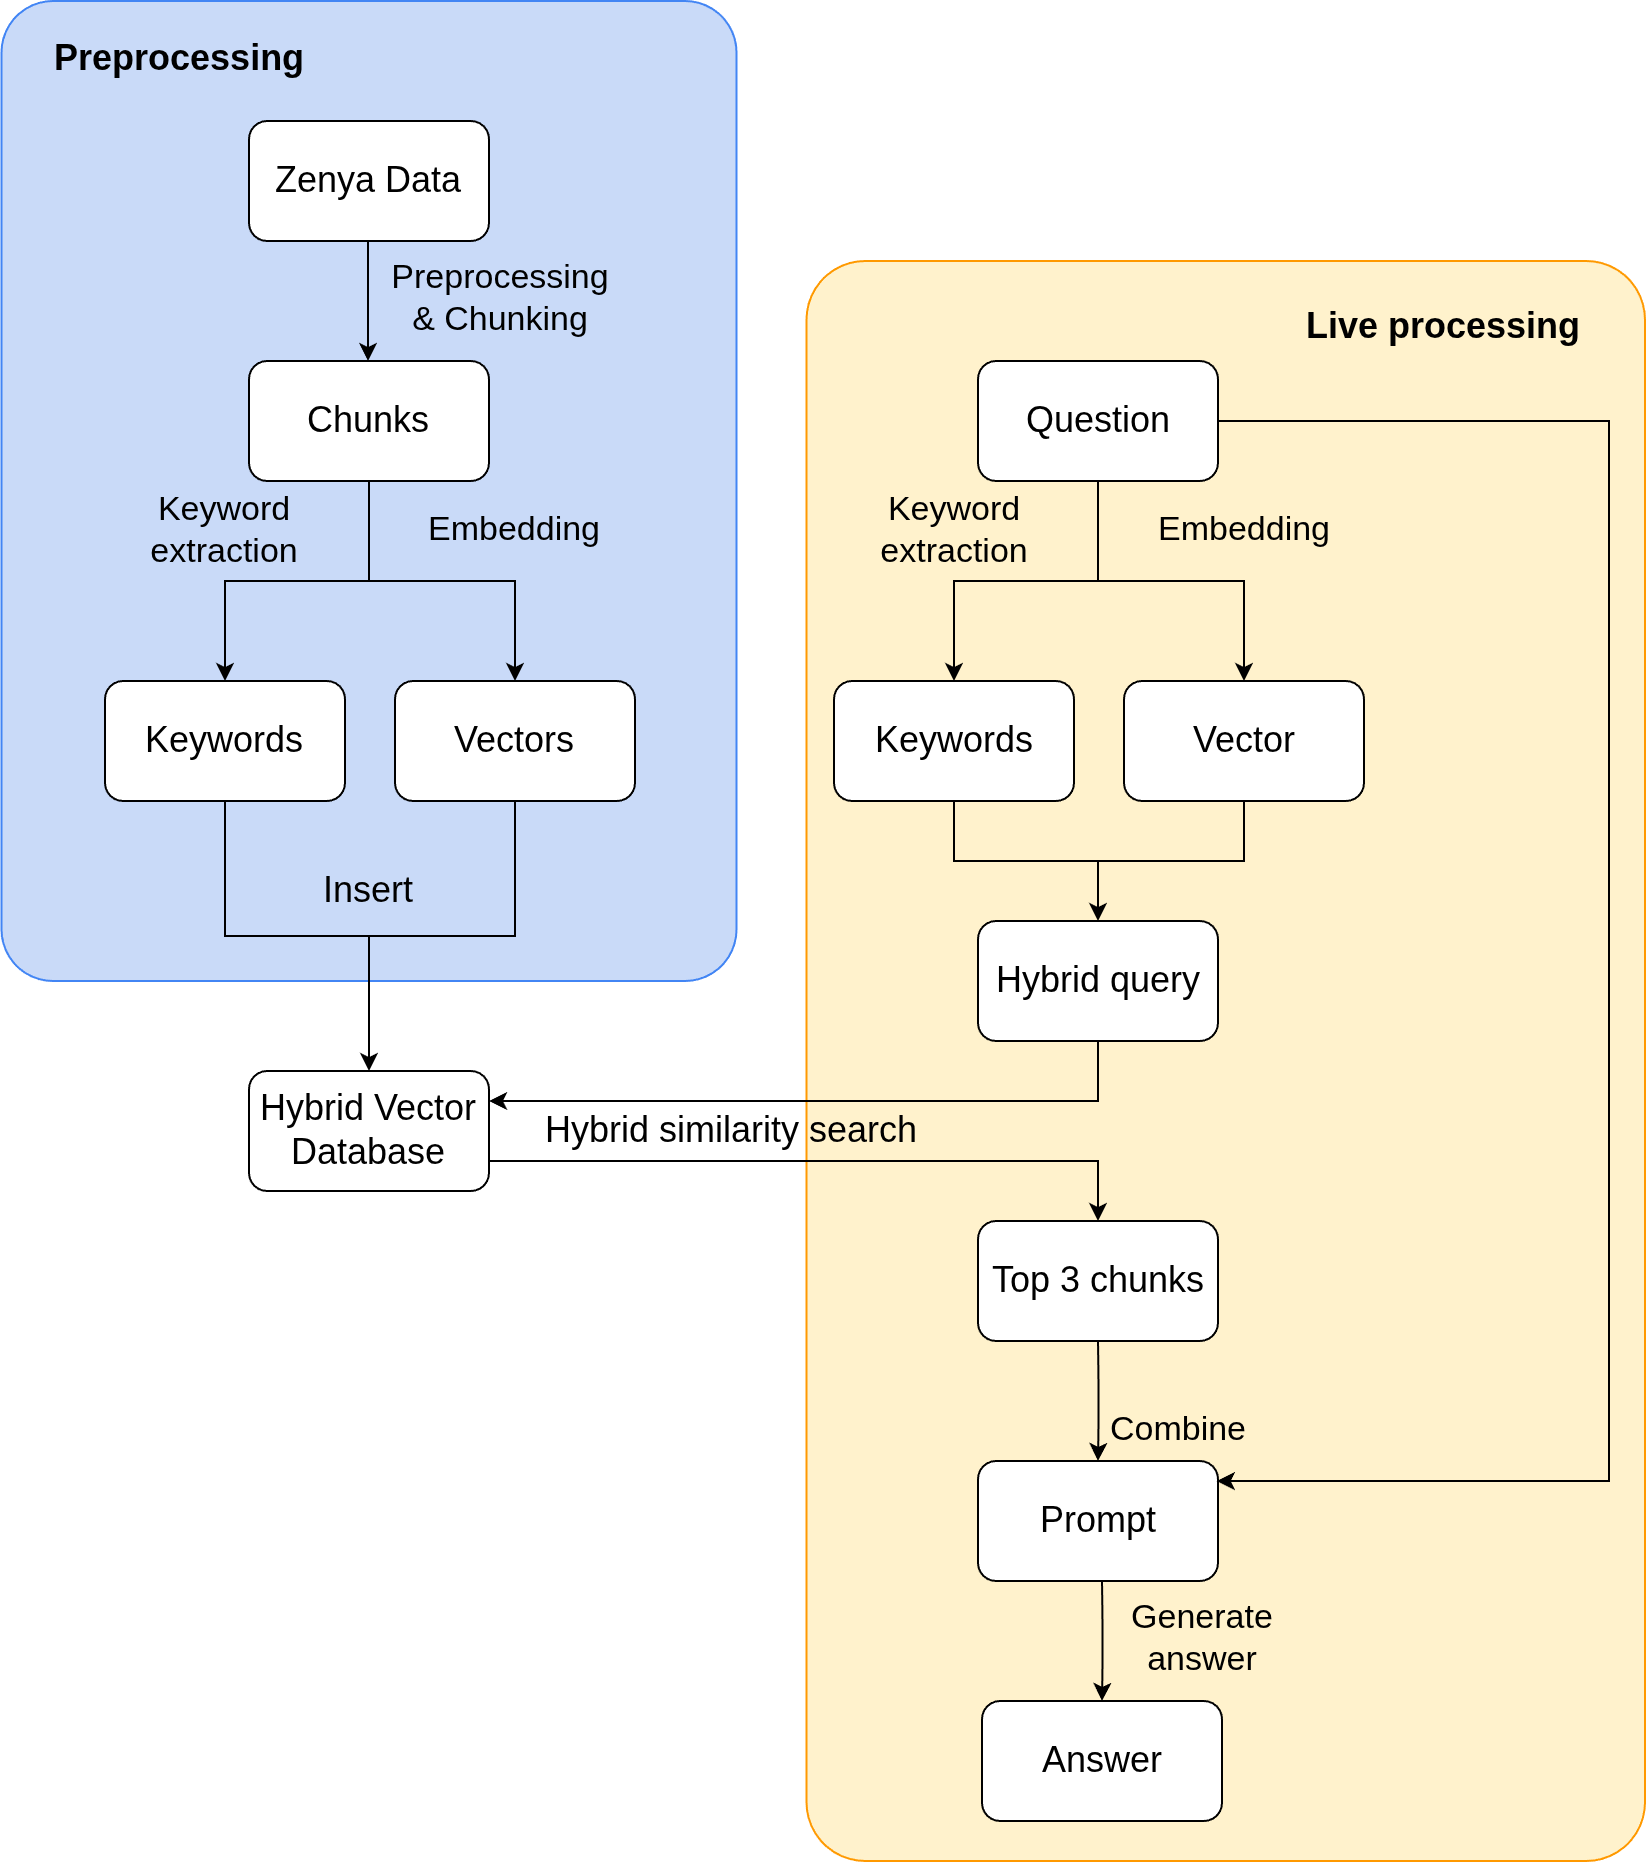

The diagram above was exported from draw.io. Its source (the exported page's mxGraphModel, read from the mxfile embedded in the PNG):
<mxGraphModel dx="2210" dy="1859" grid="1" gridSize="10" guides="1" tooltips="1" connect="1" arrows="1" fold="1" page="1" pageScale="1" pageWidth="850" pageHeight="1100" math="0" shadow="0">
  <root>
    <mxCell id="0" />
    <mxCell id="1" parent="0" />
    <mxCell id="QglbfoAaLyc2vWJjJ1_B-2" value="&lt;div&gt;&lt;b&gt;&amp;nbsp; &amp;nbsp; &amp;nbsp;Live processing&amp;nbsp; &amp;nbsp; &amp;nbsp;&amp;nbsp;&lt;/b&gt;&lt;/div&gt;&lt;div&gt;&lt;br&gt;&lt;/div&gt;&lt;div&gt;&lt;b&gt;&lt;br&gt;&lt;/b&gt;&lt;/div&gt;&lt;div&gt;&lt;b&gt;&lt;br&gt;&lt;/b&gt;&lt;/div&gt;&lt;div&gt;&lt;br&gt;&lt;/div&gt;&lt;div&gt;&lt;br&gt;&lt;/div&gt;&lt;div&gt;&lt;b&gt;&lt;br&gt;&lt;/b&gt;&lt;/div&gt;&lt;div&gt;&lt;b&gt;&lt;br&gt;&lt;/b&gt;&lt;/div&gt;&lt;div&gt;&lt;b&gt;&lt;br&gt;&lt;/b&gt;&lt;/div&gt;&lt;div&gt;&lt;b&gt;&lt;br&gt;&lt;/b&gt;&lt;/div&gt;&lt;div&gt;&lt;b&gt;&lt;br&gt;&lt;/b&gt;&lt;/div&gt;&lt;div&gt;&lt;b&gt;&lt;br&gt;&lt;/b&gt;&lt;/div&gt;&lt;div&gt;&lt;b&gt;&lt;br&gt;&lt;/b&gt;&lt;/div&gt;&lt;div&gt;&lt;b&gt;&lt;br&gt;&lt;/b&gt;&lt;/div&gt;&lt;div&gt;&lt;b&gt;&lt;br&gt;&lt;/b&gt;&lt;/div&gt;&lt;div&gt;&lt;br&gt;&lt;/div&gt;&lt;div&gt;&lt;br&gt;&lt;/div&gt;&lt;div&gt;&lt;br&gt;&lt;/div&gt;&lt;div&gt;&lt;br&gt;&lt;/div&gt;&lt;div&gt;&lt;br&gt;&lt;/div&gt;&lt;div&gt;&lt;br&gt;&lt;/div&gt;&lt;div&gt;&lt;br&gt;&lt;/div&gt;&lt;div&gt;&lt;br&gt;&lt;/div&gt;&lt;div&gt;&lt;br&gt;&lt;/div&gt;&lt;div&gt;&lt;br&gt;&lt;/div&gt;&lt;div&gt;&lt;br&gt;&lt;/div&gt;&lt;div&gt;&lt;br&gt;&lt;/div&gt;&lt;div&gt;&lt;br&gt;&lt;/div&gt;&lt;div&gt;&lt;br&gt;&lt;/div&gt;&lt;div&gt;&lt;br&gt;&lt;/div&gt;&lt;div&gt;&lt;br&gt;&lt;/div&gt;&lt;div&gt;&lt;br&gt;&lt;/div&gt;&lt;div&gt;&lt;br&gt;&lt;/div&gt;&lt;div&gt;&lt;br&gt;&lt;/div&gt;&lt;div&gt;&lt;br&gt;&lt;/div&gt;" style="rounded=1;whiteSpace=wrap;html=1;fillColor=#FFF2CC;strokeColor=#FF9900;arcSize=7;align=right;fontSize=18;" parent="1" vertex="1">
      <mxGeometry x="350.75" y="70" width="419.25" height="800" as="geometry" />
    </mxCell>
    <mxCell id="QglbfoAaLyc2vWJjJ1_B-1" value="&lt;div&gt;&lt;b&gt;&amp;nbsp; &amp;nbsp; &amp;nbsp;Preprocessing&lt;/b&gt;&lt;/div&gt;&lt;div&gt;&lt;br&gt;&lt;/div&gt;&lt;div&gt;&lt;b&gt;&lt;br&gt;&lt;/b&gt;&lt;/div&gt;&lt;div&gt;&lt;b&gt;&lt;br&gt;&lt;/b&gt;&lt;/div&gt;&lt;div&gt;&lt;b&gt;&lt;br&gt;&lt;/b&gt;&lt;/div&gt;&lt;div&gt;&lt;b&gt;&lt;br&gt;&lt;/b&gt;&lt;/div&gt;&lt;div&gt;&lt;b&gt;&lt;br&gt;&lt;/b&gt;&lt;/div&gt;&lt;div&gt;&lt;b&gt;&lt;br&gt;&lt;/b&gt;&lt;/div&gt;&lt;div&gt;&lt;b&gt;&lt;br&gt;&lt;/b&gt;&lt;/div&gt;&lt;div&gt;&lt;b&gt;&lt;br&gt;&lt;/b&gt;&lt;/div&gt;&lt;div&gt;&lt;b&gt;&lt;br&gt;&lt;/b&gt;&lt;/div&gt;&lt;div&gt;&lt;b&gt;&lt;br&gt;&lt;/b&gt;&lt;/div&gt;&lt;div&gt;&lt;b&gt;&lt;br&gt;&lt;/b&gt;&lt;/div&gt;&lt;div&gt;&lt;b&gt;&lt;br&gt;&lt;/b&gt;&lt;/div&gt;&lt;div&gt;&lt;b&gt;&lt;br&gt;&lt;/b&gt;&lt;/div&gt;&lt;div&gt;&lt;b&gt;&lt;br&gt;&lt;/b&gt;&lt;/div&gt;&lt;div&gt;&lt;b&gt;&lt;br&gt;&lt;/b&gt;&lt;/div&gt;&lt;div&gt;&lt;b&gt;&lt;br&gt;&lt;/b&gt;&lt;/div&gt;&lt;div&gt;&lt;b&gt;&lt;br&gt;&lt;/b&gt;&lt;/div&gt;&lt;div&gt;&lt;b&gt;&lt;br&gt;&lt;/b&gt;&lt;/div&gt;&lt;div&gt;&lt;br&gt;&lt;/div&gt;" style="rounded=1;whiteSpace=wrap;html=1;fillColor=#C9DAF8;strokeColor=#4285F4;arcSize=7;align=left;fontSize=18;" parent="1" vertex="1">
      <mxGeometry x="-51.75" y="-60" width="367.5" height="490" as="geometry" />
    </mxCell>
    <mxCell id="x2kg2OUBqJjjHDqsjohh-3" value="Zenya Data" style="rounded=1;whiteSpace=wrap;html=1;fontSize=18;" parent="1" vertex="1">
      <mxGeometry x="72" width="120" height="60" as="geometry" />
    </mxCell>
    <mxCell id="x2kg2OUBqJjjHDqsjohh-4" value="Hybrid Vector Database" style="rounded=1;whiteSpace=wrap;html=1;fontSize=18;" parent="1" vertex="1">
      <mxGeometry x="72" y="475" width="120" height="60" as="geometry" />
    </mxCell>
    <mxCell id="x2kg2OUBqJjjHDqsjohh-5" value="Question" style="rounded=1;whiteSpace=wrap;html=1;fontSize=18;" parent="1" vertex="1">
      <mxGeometry x="436.5" y="120" width="120" height="60" as="geometry" />
    </mxCell>
    <mxCell id="x2kg2OUBqJjjHDqsjohh-6" value="&lt;div&gt;Prompt&lt;/div&gt;" style="rounded=1;whiteSpace=wrap;html=1;fontSize=18;" parent="1" vertex="1">
      <mxGeometry x="436.5" y="670" width="120" height="60" as="geometry" />
    </mxCell>
    <mxCell id="x2kg2OUBqJjjHDqsjohh-7" value="" style="endArrow=classic;html=1;rounded=0;exitX=0.5;exitY=1;exitDx=0;exitDy=0;entryX=0.5;entryY=0;entryDx=0;entryDy=0;edgeStyle=orthogonalEdgeStyle;fontSize=18;" parent="1" source="06abyXlvStnl6W6tKDnd-8" target="06abyXlvStnl6W6tKDnd-5" edge="1">
      <mxGeometry width="50" height="50" relative="1" as="geometry">
        <mxPoint x="142.5" as="sourcePoint" />
        <mxPoint x="142.5" y="50" as="targetPoint" />
      </mxGeometry>
    </mxCell>
    <mxCell id="x2kg2OUBqJjjHDqsjohh-9" value="" style="endArrow=classic;html=1;rounded=0;exitX=0.5;exitY=1;exitDx=0;exitDy=0;entryX=0.5;entryY=0;entryDx=0;entryDy=0;edgeStyle=orthogonalEdgeStyle;curved=1;fontSize=18;" parent="1" target="x2kg2OUBqJjjHDqsjohh-6" edge="1">
      <mxGeometry width="50" height="50" relative="1" as="geometry">
        <mxPoint x="496.5" y="610" as="sourcePoint" />
        <mxPoint x="421.29999999999995" y="670" as="targetPoint" />
      </mxGeometry>
    </mxCell>
    <mxCell id="06abyXlvStnl6W6tKDnd-2" value="Preprocessing&lt;div&gt;&amp;amp; Chunking&lt;/div&gt;" style="text;html=1;align=center;verticalAlign=middle;whiteSpace=wrap;rounded=0;fontSize=17;" parent="1" vertex="1">
      <mxGeometry x="153" y="74" width="90" height="30" as="geometry" />
    </mxCell>
    <mxCell id="06abyXlvStnl6W6tKDnd-3" value="Combine" style="text;html=1;align=center;verticalAlign=middle;whiteSpace=wrap;rounded=0;fontSize=17;" parent="1" vertex="1">
      <mxGeometry x="486.5" y="640" width="100" height="30" as="geometry" />
    </mxCell>
    <mxCell id="06abyXlvStnl6W6tKDnd-5" value="Keywords" style="rounded=1;whiteSpace=wrap;html=1;fontSize=18;" parent="1" vertex="1">
      <mxGeometry y="280" width="120" height="60" as="geometry" />
    </mxCell>
    <mxCell id="06abyXlvStnl6W6tKDnd-6" value="" style="endArrow=classic;html=1;rounded=0;exitX=0.5;exitY=1;exitDx=0;exitDy=0;entryX=0.5;entryY=0;entryDx=0;entryDy=0;edgeStyle=orthogonalEdgeStyle;fontSize=18;" parent="1" source="06abyXlvStnl6W6tKDnd-5" target="x2kg2OUBqJjjHDqsjohh-4" edge="1">
      <mxGeometry width="50" height="50" relative="1" as="geometry">
        <mxPoint x="142.5" y="230" as="sourcePoint" />
        <mxPoint x="142.5" y="410" as="targetPoint" />
      </mxGeometry>
    </mxCell>
    <mxCell id="06abyXlvStnl6W6tKDnd-7" value="Insert" style="text;html=1;align=center;verticalAlign=middle;whiteSpace=wrap;rounded=0;fontSize=18;" parent="1" vertex="1">
      <mxGeometry x="87" y="370" width="90" height="30" as="geometry" />
    </mxCell>
    <mxCell id="06abyXlvStnl6W6tKDnd-8" value="Chunks" style="rounded=1;whiteSpace=wrap;html=1;fontSize=18;" parent="1" vertex="1">
      <mxGeometry x="72" y="120" width="120" height="60" as="geometry" />
    </mxCell>
    <mxCell id="06abyXlvStnl6W6tKDnd-9" value="Vectors" style="rounded=1;whiteSpace=wrap;html=1;fontSize=18;" parent="1" vertex="1">
      <mxGeometry x="145" y="280" width="120" height="60" as="geometry" />
    </mxCell>
    <mxCell id="06abyXlvStnl6W6tKDnd-10" value="" style="endArrow=classic;html=1;rounded=0;exitX=0.5;exitY=1;exitDx=0;exitDy=0;entryX=0.5;entryY=0;entryDx=0;entryDy=0;edgeStyle=orthogonalEdgeStyle;fontSize=18;" parent="1" source="06abyXlvStnl6W6tKDnd-8" target="06abyXlvStnl6W6tKDnd-9" edge="1">
      <mxGeometry width="50" height="50" relative="1" as="geometry">
        <mxPoint x="142.5" y="230" as="sourcePoint" />
        <mxPoint x="82.5" y="290" as="targetPoint" />
      </mxGeometry>
    </mxCell>
    <mxCell id="06abyXlvStnl6W6tKDnd-11" value="Keywords" style="rounded=1;whiteSpace=wrap;html=1;fontSize=18;" parent="1" vertex="1">
      <mxGeometry x="364.5" y="280" width="120" height="60" as="geometry" />
    </mxCell>
    <mxCell id="06abyXlvStnl6W6tKDnd-12" value="Vector" style="rounded=1;whiteSpace=wrap;html=1;fontSize=18;" parent="1" vertex="1">
      <mxGeometry x="509.5" y="280" width="120" height="60" as="geometry" />
    </mxCell>
    <mxCell id="06abyXlvStnl6W6tKDnd-15" value="" style="endArrow=classic;html=1;rounded=0;exitX=0.5;exitY=1;exitDx=0;exitDy=0;entryX=0.5;entryY=0;entryDx=0;entryDy=0;edgeStyle=orthogonalEdgeStyle;curved=1;fontSize=18;" parent="1" edge="1">
      <mxGeometry width="50" height="50" relative="1" as="geometry">
        <mxPoint x="131.51999999999998" y="60" as="sourcePoint" />
        <mxPoint x="131.51999999999998" y="120" as="targetPoint" />
      </mxGeometry>
    </mxCell>
    <mxCell id="06abyXlvStnl6W6tKDnd-16" value="" style="endArrow=classic;html=1;rounded=0;exitX=0.5;exitY=1;exitDx=0;exitDy=0;entryX=0.5;entryY=0;entryDx=0;entryDy=0;edgeStyle=orthogonalEdgeStyle;fontSize=18;" parent="1" source="06abyXlvStnl6W6tKDnd-9" target="x2kg2OUBqJjjHDqsjohh-4" edge="1">
      <mxGeometry width="50" height="50" relative="1" as="geometry">
        <mxPoint x="132.5" y="350" as="sourcePoint" />
        <mxPoint x="204.5" y="410" as="targetPoint" />
      </mxGeometry>
    </mxCell>
    <mxCell id="06abyXlvStnl6W6tKDnd-17" value="Hybrid query" style="rounded=1;whiteSpace=wrap;html=1;fontSize=18;" parent="1" vertex="1">
      <mxGeometry x="436.5" y="400" width="120" height="60" as="geometry" />
    </mxCell>
    <mxCell id="06abyXlvStnl6W6tKDnd-18" value="" style="endArrow=classic;html=1;rounded=0;exitX=0.5;exitY=1;exitDx=0;exitDy=0;entryX=0.5;entryY=0;entryDx=0;entryDy=0;edgeStyle=orthogonalEdgeStyle;fontSize=18;" parent="1" source="06abyXlvStnl6W6tKDnd-11" target="06abyXlvStnl6W6tKDnd-17" edge="1">
      <mxGeometry width="50" height="50" relative="1" as="geometry">
        <mxPoint x="424.5" y="340" as="sourcePoint" />
        <mxPoint x="506.5" y="410" as="targetPoint" />
      </mxGeometry>
    </mxCell>
    <mxCell id="06abyXlvStnl6W6tKDnd-20" value="" style="endArrow=classic;html=1;rounded=0;exitX=0.5;exitY=1;exitDx=0;exitDy=0;entryX=0.5;entryY=0;entryDx=0;entryDy=0;edgeStyle=orthogonalEdgeStyle;fontSize=18;" parent="1" source="06abyXlvStnl6W6tKDnd-12" target="06abyXlvStnl6W6tKDnd-17" edge="1">
      <mxGeometry width="50" height="50" relative="1" as="geometry">
        <mxPoint x="569.5" y="340" as="sourcePoint" />
        <mxPoint x="568.5" y="410" as="targetPoint" />
      </mxGeometry>
    </mxCell>
    <mxCell id="06abyXlvStnl6W6tKDnd-21" value="Top 3 chunks" style="rounded=1;whiteSpace=wrap;html=1;fontSize=18;" parent="1" vertex="1">
      <mxGeometry x="436.5" y="550" width="120" height="60" as="geometry" />
    </mxCell>
    <mxCell id="06abyXlvStnl6W6tKDnd-26" value="" style="endArrow=classic;html=1;rounded=0;exitX=0.5;exitY=1;exitDx=0;exitDy=0;entryX=0.5;entryY=0;entryDx=0;entryDy=0;edgeStyle=orthogonalEdgeStyle;fontSize=18;" parent="1" source="x2kg2OUBqJjjHDqsjohh-5" target="06abyXlvStnl6W6tKDnd-12" edge="1">
      <mxGeometry width="50" height="50" relative="1" as="geometry">
        <mxPoint x="474.5" y="260" as="sourcePoint" />
        <mxPoint x="547.5" y="320" as="targetPoint" />
      </mxGeometry>
    </mxCell>
    <mxCell id="06abyXlvStnl6W6tKDnd-27" value="" style="endArrow=classic;html=1;rounded=0;exitX=0.5;exitY=1;exitDx=0;exitDy=0;entryX=0.5;entryY=0;entryDx=0;entryDy=0;edgeStyle=orthogonalEdgeStyle;fontSize=18;" parent="1" source="x2kg2OUBqJjjHDqsjohh-5" target="06abyXlvStnl6W6tKDnd-11" edge="1">
      <mxGeometry width="50" height="50" relative="1" as="geometry">
        <mxPoint x="507.5" y="230" as="sourcePoint" />
        <mxPoint x="579.5" y="290" as="targetPoint" />
      </mxGeometry>
    </mxCell>
    <mxCell id="06abyXlvStnl6W6tKDnd-28" value="" style="endArrow=classic;html=1;rounded=0;exitX=0.5;exitY=1;exitDx=0;exitDy=0;entryX=1;entryY=0.25;entryDx=0;entryDy=0;edgeStyle=orthogonalEdgeStyle;fontSize=18;" parent="1" source="06abyXlvStnl6W6tKDnd-17" target="x2kg2OUBqJjjHDqsjohh-4" edge="1">
      <mxGeometry width="50" height="50" relative="1" as="geometry">
        <mxPoint x="292.5" y="590" as="sourcePoint" />
        <mxPoint x="342.5" y="540" as="targetPoint" />
      </mxGeometry>
    </mxCell>
    <mxCell id="06abyXlvStnl6W6tKDnd-29" value="" style="endArrow=classic;html=1;rounded=0;exitX=1;exitY=0.75;exitDx=0;exitDy=0;entryX=0.5;entryY=0;entryDx=0;entryDy=0;edgeStyle=orthogonalEdgeStyle;fontSize=18;" parent="1" source="x2kg2OUBqJjjHDqsjohh-4" target="06abyXlvStnl6W6tKDnd-21" edge="1">
      <mxGeometry width="50" height="50" relative="1" as="geometry">
        <mxPoint x="292.5" y="590" as="sourcePoint" />
        <mxPoint x="342.5" y="540" as="targetPoint" />
      </mxGeometry>
    </mxCell>
    <mxCell id="06abyXlvStnl6W6tKDnd-30" value="Hybrid similarity search" style="text;html=1;align=center;verticalAlign=middle;whiteSpace=wrap;rounded=0;fontSize=18;" parent="1" vertex="1">
      <mxGeometry x="213.75" y="490" width="199.25" height="30" as="geometry" />
    </mxCell>
    <mxCell id="06abyXlvStnl6W6tKDnd-33" value="Embedding" style="text;html=1;align=center;verticalAlign=middle;whiteSpace=wrap;rounded=0;fontSize=17;" parent="1" vertex="1">
      <mxGeometry x="175" y="190" width="60" height="30" as="geometry" />
    </mxCell>
    <mxCell id="06abyXlvStnl6W6tKDnd-34" value="Embedding" style="text;html=1;align=center;verticalAlign=middle;whiteSpace=wrap;rounded=0;fontSize=17;" parent="1" vertex="1">
      <mxGeometry x="539.5" y="190" width="60" height="30" as="geometry" />
    </mxCell>
    <mxCell id="06abyXlvStnl6W6tKDnd-35" value="Keyword extraction" style="text;html=1;align=center;verticalAlign=middle;whiteSpace=wrap;rounded=0;fontSize=17;" parent="1" vertex="1">
      <mxGeometry x="30" y="190" width="60" height="30" as="geometry" />
    </mxCell>
    <mxCell id="06abyXlvStnl6W6tKDnd-36" value="Keyword extraction" style="text;html=1;align=center;verticalAlign=middle;whiteSpace=wrap;rounded=0;fontSize=17;" parent="1" vertex="1">
      <mxGeometry x="394.5" y="190" width="60" height="30" as="geometry" />
    </mxCell>
    <mxCell id="06abyXlvStnl6W6tKDnd-38" value="&lt;div&gt;Answer&lt;/div&gt;" style="rounded=1;whiteSpace=wrap;html=1;fontSize=18;" parent="1" vertex="1">
      <mxGeometry x="438.5" y="790" width="120" height="60" as="geometry" />
    </mxCell>
    <mxCell id="06abyXlvStnl6W6tKDnd-39" value="" style="endArrow=classic;html=1;rounded=0;exitX=0.5;exitY=1;exitDx=0;exitDy=0;entryX=0.5;entryY=0;entryDx=0;entryDy=0;edgeStyle=orthogonalEdgeStyle;curved=1;fontSize=18;" parent="1" target="06abyXlvStnl6W6tKDnd-38" edge="1">
      <mxGeometry width="50" height="50" relative="1" as="geometry">
        <mxPoint x="498.5" y="730" as="sourcePoint" />
        <mxPoint x="423.29999999999995" y="790" as="targetPoint" />
      </mxGeometry>
    </mxCell>
    <mxCell id="06abyXlvStnl6W6tKDnd-40" value="Generate answer" style="text;html=1;align=center;verticalAlign=middle;whiteSpace=wrap;rounded=0;fontSize=17;" parent="1" vertex="1">
      <mxGeometry x="498.5" y="744" width="100" height="30" as="geometry" />
    </mxCell>
    <mxCell id="06abyXlvStnl6W6tKDnd-41" value="" style="endArrow=classic;html=1;rounded=0;exitX=1;exitY=0.5;exitDx=0;exitDy=0;entryX=0.995;entryY=0.167;entryDx=0;entryDy=0;edgeStyle=orthogonalEdgeStyle;entryPerimeter=0;fontSize=18;" parent="1" source="x2kg2OUBqJjjHDqsjohh-5" target="x2kg2OUBqJjjHDqsjohh-6" edge="1">
      <mxGeometry width="50" height="50" relative="1" as="geometry">
        <mxPoint x="502" y="250" as="sourcePoint" />
        <mxPoint x="642" y="450" as="targetPoint" />
        <Array as="points">
          <mxPoint x="752" y="150" />
          <mxPoint x="752" y="680" />
        </Array>
      </mxGeometry>
    </mxCell>
  </root>
</mxGraphModel>